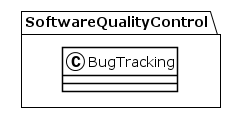

The diagram above was rendered by PlantUML. Its source (embedded in the PNG):
@startuml
!theme plain
package SoftwareQualityControl {
class BugTracking {
}
}
@enduml